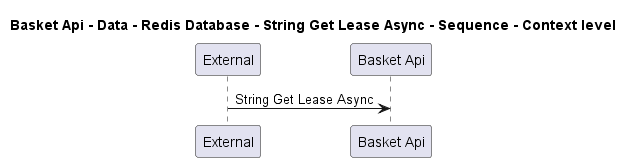

The diagram above was rendered by PlantUML. Its source (embedded in the PNG):
@startuml
!pragma layout smetana

title Basket Api - Data - Redis Database - String Get Lease Async - Sequence - Context level

participant "External" as C4InterFlow.SoftwareSystems.ExternalSystem
participant "Basket Api" as dotnet.eShop.Architecture.SoftwareSystems.BasketApi

C4InterFlow.SoftwareSystems.ExternalSystem -> dotnet.eShop.Architecture.SoftwareSystems.BasketApi : String Get Lease Async


@enduml